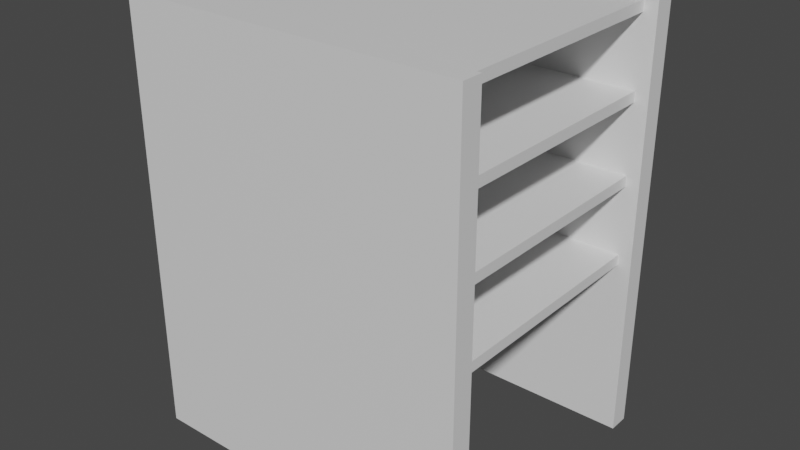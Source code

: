 # Source: bookshelf_tall.blend  (saved by Blender 3.3.6; exported with 4.5.12 LTS)
import bpy
from mathutils import Matrix  # noqa: F401  (used for matrix-valued properties, if any)

bpy.ops.wm.read_factory_settings(use_empty=True)
scene = bpy.context.scene
scene.name = 'Scene'

# ---- collections
col_collection = bpy.data.collections.new('Collection'); scene.collection.children.link(col_collection)

# ---- materials (node trees are filled in below, after node groups)
mat_material_001 = bpy.data.materials.new('Material.001')
mat_material_001.alpha_threshold = 0.0
mat_material_001.use_transparent_shadow = False
mat_material_001.roughness = 0.5
mat_material_001.line_color = (0.0, 0.0, 0.0, 1.0)
mat_material_003 = bpy.data.materials.new('Material.003')
mat_material_003.alpha_threshold = 0.0
mat_material_003.use_transparent_shadow = False
mat_material_003.roughness = 0.5
mat_material_003.line_color = (0.0, 0.0, 0.0, 1.0)
mat_material_004 = bpy.data.materials.new('Material.004')
mat_material_004.alpha_threshold = 0.0
mat_material_004.use_transparent_shadow = False
mat_material_004.roughness = 0.5
mat_material_004.line_color = (0.0, 0.0, 0.0, 1.0)
mat_material_005 = bpy.data.materials.new('Material.005')
mat_material_005.alpha_threshold = 0.0
mat_material_005.use_transparent_shadow = False
mat_material_005.roughness = 0.5
mat_material_005.line_color = (0.0, 0.0, 0.0, 1.0)
mat_material_006 = bpy.data.materials.new('Material.006')
mat_material_006.alpha_threshold = 0.0
mat_material_006.use_transparent_shadow = False
mat_material_006.roughness = 0.5
mat_material_006.line_color = (0.0, 0.0, 0.0, 1.0)
mat_material_007 = bpy.data.materials.new('Material.007')
mat_material_007.alpha_threshold = 0.0
mat_material_007.use_transparent_shadow = False
mat_material_007.roughness = 0.5
mat_material_007.line_color = (0.0, 0.0, 0.0, 1.0)

# ---- material node trees
mat_material_001.use_nodes = True; mat_material_001.node_tree.nodes.clear()
_N = mat_material_001.node_tree.nodes; _L = mat_material_001.node_tree.links
n0 = _N.new('ShaderNodeOutputMaterial'); n0.name = 'Material Output'; n0.location = (300, 300)
n1 = _N.new('ShaderNodeBsdfPrincipled'); n1.name = 'Principled BSDF'; n1.location = (10, 300)
n1.distribution = 'GGX'
n1.subsurface_method = 'RANDOM_WALK_SKIN'
n1.inputs[3].default_value = 1.45
n1.inputs[27].default_value = (0.0, 0.0, 0.0, 1.0)
n1.inputs[28].default_value = 1.0
_L.new(n1.outputs[0], n0.inputs[0])
n0.is_active_output = True
mat_material_003.use_nodes = True; mat_material_003.node_tree.nodes.clear()
_N = mat_material_003.node_tree.nodes; _L = mat_material_003.node_tree.links
n0 = _N.new('ShaderNodeOutputMaterial'); n0.name = 'Material Output'; n0.location = (300, 300)
n1 = _N.new('ShaderNodeBsdfPrincipled'); n1.name = 'Principled BSDF'; n1.location = (10, 300)
n1.distribution = 'GGX'
n1.subsurface_method = 'RANDOM_WALK_SKIN'
n1.inputs[3].default_value = 1.45
n1.inputs[27].default_value = (0.0, 0.0, 0.0, 1.0)
n1.inputs[28].default_value = 1.0
_L.new(n1.outputs[0], n0.inputs[0])
n0.is_active_output = True
mat_material_004.use_nodes = True; mat_material_004.node_tree.nodes.clear()
_N = mat_material_004.node_tree.nodes; _L = mat_material_004.node_tree.links
n0 = _N.new('ShaderNodeOutputMaterial'); n0.name = 'Material Output'; n0.location = (300, 300)
n1 = _N.new('ShaderNodeBsdfPrincipled'); n1.name = 'Principled BSDF'; n1.location = (10, 300)
n1.distribution = 'GGX'
n1.subsurface_method = 'RANDOM_WALK_SKIN'
n1.inputs[3].default_value = 1.45
n1.inputs[27].default_value = (0.0, 0.0, 0.0, 1.0)
n1.inputs[28].default_value = 1.0
_L.new(n1.outputs[0], n0.inputs[0])
n0.is_active_output = True
mat_material_005.use_nodes = True; mat_material_005.node_tree.nodes.clear()
_N = mat_material_005.node_tree.nodes; _L = mat_material_005.node_tree.links
n0 = _N.new('ShaderNodeOutputMaterial'); n0.name = 'Material Output'; n0.location = (300, 300)
n1 = _N.new('ShaderNodeBsdfPrincipled'); n1.name = 'Principled BSDF'; n1.location = (10, 300)
n1.distribution = 'GGX'
n1.subsurface_method = 'RANDOM_WALK_SKIN'
n1.inputs[3].default_value = 1.45
n1.inputs[27].default_value = (0.0, 0.0, 0.0, 1.0)
n1.inputs[28].default_value = 1.0
_L.new(n1.outputs[0], n0.inputs[0])
n0.is_active_output = True
mat_material_006.use_nodes = True; mat_material_006.node_tree.nodes.clear()
_N = mat_material_006.node_tree.nodes; _L = mat_material_006.node_tree.links
n0 = _N.new('ShaderNodeOutputMaterial'); n0.name = 'Material Output'; n0.location = (300, 300)
n1 = _N.new('ShaderNodeBsdfPrincipled'); n1.name = 'Principled BSDF'; n1.location = (10, 300)
n1.distribution = 'GGX'
n1.subsurface_method = 'RANDOM_WALK_SKIN'
n1.inputs[3].default_value = 1.45
n1.inputs[27].default_value = (0.0, 0.0, 0.0, 1.0)
n1.inputs[28].default_value = 1.0
_L.new(n1.outputs[0], n0.inputs[0])
n0.is_active_output = True
mat_material_007.use_nodes = True; mat_material_007.node_tree.nodes.clear()
_N = mat_material_007.node_tree.nodes; _L = mat_material_007.node_tree.links
n0 = _N.new('ShaderNodeOutputMaterial'); n0.name = 'Material Output'; n0.location = (300, 300)
n1 = _N.new('ShaderNodeBsdfPrincipled'); n1.name = 'Principled BSDF'; n1.location = (10, 300)
n1.distribution = 'GGX'
n1.subsurface_method = 'RANDOM_WALK_SKIN'
n1.inputs[3].default_value = 1.45
n1.inputs[27].default_value = (0.0, 0.0, 0.0, 1.0)
n1.inputs[28].default_value = 1.0
_L.new(n1.outputs[0], n0.inputs[0])
n0.is_active_output = True

# ---- world
world_world = bpy.data.worlds.new('World'); scene.world = world_world
world_world.use_nodes = True; world_world.node_tree.nodes.clear()
_N = world_world.node_tree.nodes; _L = world_world.node_tree.links
n0 = _N.new('ShaderNodeOutputWorld'); n0.name = 'World Output'; n0.location = (300, 300)
n1 = _N.new('ShaderNodeBackground'); n1.name = 'Background'; n1.location = (10, 300)
n1.inputs[0].default_value = (0.05088, 0.05088, 0.05088, 1.0)
_L.new(n1.outputs[0], n0.inputs[0])
n0.is_active_output = True
world_world.color = (0.05088, 0.05088, 0.05088)
world_world.use_sun_shadow = False
world_world.sun_shadow_jitter_overblur = 0.0

# ---- meshes
me_cube_001 = bpy.data.meshes.new('Cube.001')
me_cube_001.from_pydata([(1.0, 1.0, 1.0), (1.0, 1.0, -1.0), (1.0, -1.0, 1.0), (1.0, -1.0, -1.0), (-1.0, 1.0, 1.0), (-1.0, 1.0, -1.0), (-1.0, -1.0, 1.0), (-1.0, -1.0, -1.0)], [], [(0, 4, 6, 2), (3, 2, 6, 7), (7, 6, 4, 5), (5, 1, 3, 7), (1, 0, 2, 3), (5, 4, 0, 1)])
_uv = me_cube_001.uv_layers.new(name='UVMap')
_uv.uv.foreach_set('vector', [0.625, 0.5, 0.875, 0.5, 0.875, 0.75, 0.625, 0.75, 0.375, 0.75, 0.625, 0.75, 0.625, 1.0, 0.375, 1.0, 0.375, 0.0, 0.625, 0.0, 0.625, 0.25, 0.375, 0.25, 0.125, 0.5, 0.375, 0.5, 0.375, 0.75, 0.125, 0.75, 0.375, 0.5, 0.625, 0.5, 0.625, 0.75, 0.375, 0.75, 0.375, 0.25, 0.625, 0.25, 0.625, 0.5, 0.375, 0.5])
me_cube_001.materials.append(mat_material_001)
me_cube_001.use_mirror_vertex_groups = False
me_cube_001.update()
me_cube_003 = bpy.data.meshes.new('Cube.003')
me_cube_003.from_pydata([(1.0, 1.0, 1.0), (1.0, 1.0, -1.0), (1.0, -1.0, 1.0), (1.0, -1.0, -1.0), (-1.0, 1.0, 1.0), (-1.0, 1.0, -1.0), (-1.0, -1.0, 1.0), (-1.0, -1.0, -1.0)], [], [(0, 4, 6, 2), (3, 2, 6, 7), (7, 6, 4, 5), (5, 1, 3, 7), (1, 0, 2, 3), (5, 4, 0, 1)])
_uv = me_cube_003.uv_layers.new(name='UVMap')
_uv.uv.foreach_set('vector', [0.625, 0.5, 0.875, 0.5, 0.875, 0.75, 0.625, 0.75, 0.375, 0.75, 0.625, 0.75, 0.625, 1.0, 0.375, 1.0, 0.375, 0.0, 0.625, 0.0, 0.625, 0.25, 0.375, 0.25, 0.125, 0.5, 0.375, 0.5, 0.375, 0.75, 0.125, 0.75, 0.375, 0.5, 0.625, 0.5, 0.625, 0.75, 0.375, 0.75, 0.375, 0.25, 0.625, 0.25, 0.625, 0.5, 0.375, 0.5])
me_cube_003.materials.append(mat_material_003)
me_cube_003.use_mirror_vertex_groups = False
me_cube_003.update()
me_cube_004 = bpy.data.meshes.new('Cube.004')
me_cube_004.from_pydata([(1.0, 1.0, 1.0), (1.0, 1.0, -1.0), (1.0, -1.0, 1.0), (1.0, -1.0, -1.0), (-1.0, 1.0, 1.0), (-1.0, 1.0, -1.0), (-1.0, -1.0, 1.0), (-1.0, -1.0, -1.0)], [], [(0, 4, 6, 2), (3, 2, 6, 7), (7, 6, 4, 5), (5, 1, 3, 7), (1, 0, 2, 3), (5, 4, 0, 1)])
_uv = me_cube_004.uv_layers.new(name='UVMap')
_uv.uv.foreach_set('vector', [0.625, 0.5, 0.875, 0.5, 0.875, 0.75, 0.625, 0.75, 0.375, 0.75, 0.625, 0.75, 0.625, 1.0, 0.375, 1.0, 0.375, 0.0, 0.625, 0.0, 0.625, 0.25, 0.375, 0.25, 0.125, 0.5, 0.375, 0.5, 0.375, 0.75, 0.125, 0.75, 0.375, 0.5, 0.625, 0.5, 0.625, 0.75, 0.375, 0.75, 0.375, 0.25, 0.625, 0.25, 0.625, 0.5, 0.375, 0.5])
me_cube_004.materials.append(mat_material_004)
me_cube_004.use_mirror_vertex_groups = False
me_cube_004.update()
me_cube_005 = bpy.data.meshes.new('Cube.005')
me_cube_005.from_pydata([(1.0, 1.0, 1.0), (1.0, 1.0, -1.0), (1.0, -1.0, 1.0), (1.0, -1.0, -1.0), (-1.0, 1.0, 1.0), (-1.0, 1.0, -1.0), (-1.0, -1.0, 1.0), (-1.0, -1.0, -1.0)], [], [(0, 4, 6, 2), (3, 2, 6, 7), (7, 6, 4, 5), (5, 1, 3, 7), (1, 0, 2, 3), (5, 4, 0, 1)])
_uv = me_cube_005.uv_layers.new(name='UVMap')
_uv.uv.foreach_set('vector', [0.625, 0.5, 0.875, 0.5, 0.875, 0.75, 0.625, 0.75, 0.375, 0.75, 0.625, 0.75, 0.625, 1.0, 0.375, 1.0, 0.375, 0.0, 0.625, 0.0, 0.625, 0.25, 0.375, 0.25, 0.125, 0.5, 0.375, 0.5, 0.375, 0.75, 0.125, 0.75, 0.375, 0.5, 0.625, 0.5, 0.625, 0.75, 0.375, 0.75, 0.375, 0.25, 0.625, 0.25, 0.625, 0.5, 0.375, 0.5])
me_cube_005.materials.append(mat_material_005)
me_cube_005.use_mirror_vertex_groups = False
me_cube_005.update()
me_cube_006 = bpy.data.meshes.new('Cube.006')
me_cube_006.from_pydata([(1.0, 1.0, 1.0), (1.0, 1.0, -1.0), (1.0, -1.0, 1.0), (1.0, -1.0, -1.0), (-1.0, 1.0, 1.0), (-1.0, 1.0, -1.0), (-1.0, -1.0, 1.0), (-1.0, -1.0, -1.0)], [], [(0, 4, 6, 2), (3, 2, 6, 7), (7, 6, 4, 5), (5, 1, 3, 7), (1, 0, 2, 3), (5, 4, 0, 1)])
_uv = me_cube_006.uv_layers.new(name='UVMap')
_uv.uv.foreach_set('vector', [0.625, 0.5, 0.875, 0.5, 0.875, 0.75, 0.625, 0.75, 0.375, 0.75, 0.625, 0.75, 0.625, 1.0, 0.375, 1.0, 0.375, 0.0, 0.625, 0.0, 0.625, 0.25, 0.375, 0.25, 0.125, 0.5, 0.375, 0.5, 0.375, 0.75, 0.125, 0.75, 0.375, 0.5, 0.625, 0.5, 0.625, 0.75, 0.375, 0.75, 0.375, 0.25, 0.625, 0.25, 0.625, 0.5, 0.375, 0.5])
me_cube_006.materials.append(mat_material_006)
me_cube_006.use_mirror_vertex_groups = False
me_cube_006.update()
me_cube_002 = bpy.data.meshes.new('Cube.002')
me_cube_002.from_pydata([(1.0, 1.0, 1.0), (1.0, 1.0, -1.0), (1.0, -1.0, 1.0), (1.0, -1.0, -1.0), (-1.0, 1.0, 1.0), (-1.0, 1.0, -1.0), (-1.0, -1.0, 1.0), (-1.0, -1.0, -1.0)], [], [(0, 4, 6, 2), (3, 2, 6, 7), (7, 6, 4, 5), (5, 1, 3, 7), (1, 0, 2, 3), (5, 4, 0, 1)])
_uv = me_cube_002.uv_layers.new(name='UVMap')
_uv.uv.foreach_set('vector', [0.625, 0.5, 0.875, 0.5, 0.875, 0.75, 0.625, 0.75, 0.375, 0.75, 0.625, 0.75, 0.625, 1.0, 0.375, 1.0, 0.375, 0.0, 0.625, 0.0, 0.625, 0.25, 0.375, 0.25, 0.125, 0.5, 0.375, 0.5, 0.375, 0.75, 0.125, 0.75, 0.375, 0.5, 0.625, 0.5, 0.625, 0.75, 0.375, 0.75, 0.375, 0.25, 0.625, 0.25, 0.625, 0.5, 0.375, 0.5])
me_cube_002.materials.append(mat_material_007)
me_cube_002.use_mirror_vertex_groups = False
me_cube_002.update()

# ---- objects
ob_shelf_bottom = bpy.data.objects.new('shelf_bottom', me_cube_001)
ob_shelf_middle_bottom = bpy.data.objects.new('shelf_middle_bottom', me_cube_003)
ob_shelf_middle_top = bpy.data.objects.new('shelf_middle_top', me_cube_004)
ob_shelf_top = bpy.data.objects.new('shelf_top', me_cube_005)
ob_side_right = bpy.data.objects.new('side_right', me_cube_006)
ob_side_left = bpy.data.objects.new('side_left', me_cube_002)

# ---- transforms, parenting, visibility, modifiers, constraints
ob_shelf_bottom.location = (0.0, 0.0, 0.7)
ob_shelf_bottom.rotation_mode = 'QUATERNION'
ob_shelf_bottom.rotation_quaternion = (1.0, 0.0, 0.0, 0.0)
ob_shelf_bottom.scale = (0.6, 0.5, 0.02)
ob_shelf_bottom.lock_rotations_4d = False
ob_shelf_bottom.empty_display_type = 'ARROWS'
ob_shelf_bottom.lineart.crease_threshold = 0.0
ob_shelf_middle_bottom.location = (0.0, 0.0, 1.0)
ob_shelf_middle_bottom.rotation_mode = 'QUATERNION'
ob_shelf_middle_bottom.rotation_quaternion = (1.0, 0.0, 0.0, 0.0)
ob_shelf_middle_bottom.scale = (0.6, 0.5, 0.02)
ob_shelf_middle_bottom.lock_rotations_4d = False
ob_shelf_middle_bottom.empty_display_type = 'ARROWS'
ob_shelf_middle_bottom.lineart.crease_threshold = 0.0
ob_shelf_middle_top.location = (0.0, 0.0, 1.3)
ob_shelf_middle_top.rotation_mode = 'QUATERNION'
ob_shelf_middle_top.rotation_quaternion = (1.0, 0.0, 0.0, 0.0)
ob_shelf_middle_top.scale = (0.6, 0.5, 0.02)
ob_shelf_middle_top.lock_rotations_4d = False
ob_shelf_middle_top.empty_display_type = 'ARROWS'
ob_shelf_middle_top.lineart.crease_threshold = 0.0
ob_shelf_top.location = (0.0, 0.0, 1.6)
ob_shelf_top.rotation_mode = 'QUATERNION'
ob_shelf_top.rotation_quaternion = (1.0, 0.0, 0.0, 0.0)
ob_shelf_top.scale = (0.6, 0.5, 0.02)
ob_shelf_top.lock_rotations_4d = False
ob_shelf_top.empty_display_type = 'ARROWS'
ob_shelf_top.lineart.crease_threshold = 0.0
ob_side_right.location = (0.0, -0.5, 0.82)
ob_side_right.rotation_mode = 'QUATERNION'
ob_side_right.rotation_quaternion = (1.0, 0.0, 0.0, 0.0)
ob_side_right.scale = (0.65, 0.04, 0.82)
ob_side_right.lock_rotations_4d = False
ob_side_right.empty_display_type = 'ARROWS'
ob_side_right.lineart.crease_threshold = 0.0
ob_side_left.location = (0.0, 0.5, 0.82)
ob_side_left.rotation_mode = 'QUATERNION'
ob_side_left.rotation_quaternion = (1.0, 0.0, 0.0, 0.0)
ob_side_left.scale = (0.65, 0.04, 0.82)
ob_side_left.lock_rotations_4d = False
ob_side_left.empty_display_type = 'ARROWS'
ob_side_left.lineart.crease_threshold = 0.0

# ---- collection membership
col_collection.objects.link(ob_shelf_bottom)
col_collection.objects.link(ob_shelf_middle_bottom)
col_collection.objects.link(ob_shelf_middle_top)
col_collection.objects.link(ob_shelf_top)
col_collection.objects.link(ob_side_right)
col_collection.objects.link(ob_side_left)

# ---- scene / render settings (as saved in the file)
scene.frame_start = 1; scene.frame_end = 250; scene.frame_set(0)
scene.render.engine = 'BLENDER_EEVEE_NEXT'
scene.cycles.sampling_pattern = 'TABULATED_SOBOL'
scene.cycles.use_light_tree = False
scene.view_settings.view_transform = 'Filmic'
bpy.context.view_layer.update()

# ---- added for rendering (the .blend has no active camera and no usable light): camera, sun
cam_auto = bpy.data.cameras.new('AutoCamera')
cam_auto.lens = 50.0
cam_auto.sensor_width = 36.0
cam_auto.clip_end = 1000.0
ob_auto_camera = bpy.data.objects.new('AutoCamera', cam_auto)
scene.collection.objects.link(ob_auto_camera)
ob_auto_camera.location = (2.1789, -2.61468, 2.56312)
ob_auto_camera.rotation_euler = (1.09748, -7.21219e-08, 0.694738)
scene.camera = ob_auto_camera
light_auto_sun = bpy.data.lights.new('AutoSun', 'SUN')
light_auto_sun.energy = 3.0
light_auto_sun.angle = 0.0523599
ob_auto_sun = bpy.data.objects.new('AutoSun', light_auto_sun)
scene.collection.objects.link(ob_auto_sun)
ob_auto_sun.rotation_euler = (0.872665, 0.174533, 0.523599)
bpy.context.view_layer.update()
